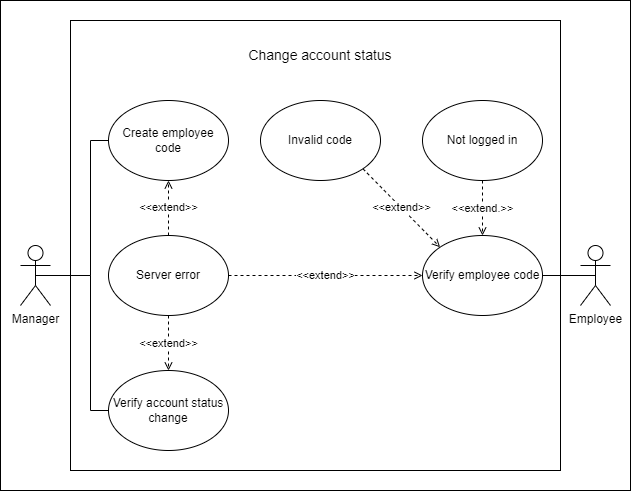

The diagram above was exported from draw.io. Its source (the exported page's mxGraphModel, read from the mxfile embedded in the PNG):
<mxGraphModel dx="1343" dy="719" grid="1" gridSize="10" guides="1" tooltips="1" connect="1" arrows="1" fold="1" page="1" pageScale="1" pageWidth="850" pageHeight="1100" math="0" shadow="0">
  <root>
    <mxCell id="0" />
    <mxCell id="1" parent="0" />
    <mxCell id="3QPzU1vT2Nj39qzxx-9Z-1" value="" style="rounded=0;whiteSpace=wrap;html=1;" parent="1" vertex="1">
      <mxGeometry x="90" y="150" width="630" height="490" as="geometry" />
    </mxCell>
    <mxCell id="ZbPhY8PUHyXHX-_-l-Hh-1" value="" style="rounded=0;whiteSpace=wrap;html=1;" vertex="1" parent="1">
      <mxGeometry x="160" y="170" width="490" height="450" as="geometry" />
    </mxCell>
    <mxCell id="3QPzU1vT2Nj39qzxx-9Z-5" style="edgeStyle=none;rounded=0;orthogonalLoop=1;jettySize=auto;html=1;exitX=0.5;exitY=0;exitDx=0;exitDy=0;dashed=1;startArrow=open;startFill=0;endArrow=none;endFill=0;" parent="1" edge="1">
      <mxGeometry relative="1" as="geometry">
        <mxPoint x="420" y="170" as="sourcePoint" />
        <mxPoint x="420" y="170" as="targetPoint" />
      </mxGeometry>
    </mxCell>
    <mxCell id="3QPzU1vT2Nj39qzxx-9Z-4" value="&lt;span style=&quot;font-size: 14px;&quot;&gt;Change account status&lt;/span&gt;" style="text;whiteSpace=wrap;html=1;align=center;" parent="1" vertex="1">
      <mxGeometry x="310" y="190" width="200" height="40" as="geometry" />
    </mxCell>
    <mxCell id="ZbPhY8PUHyXHX-_-l-Hh-6" style="edgeStyle=orthogonalEdgeStyle;rounded=0;orthogonalLoop=1;jettySize=auto;html=1;exitX=0.5;exitY=0.5;exitDx=0;exitDy=0;exitPerimeter=0;entryX=0;entryY=0.5;entryDx=0;entryDy=0;startArrow=none;startFill=0;endArrow=none;endFill=0;" edge="1" parent="1" source="3QPzU1vT2Nj39qzxx-9Z-2" target="ZbPhY8PUHyXHX-_-l-Hh-2">
      <mxGeometry relative="1" as="geometry">
        <Array as="points">
          <mxPoint x="180" y="425" />
          <mxPoint x="180" y="290" />
        </Array>
      </mxGeometry>
    </mxCell>
    <mxCell id="ZbPhY8PUHyXHX-_-l-Hh-14" style="edgeStyle=orthogonalEdgeStyle;rounded=0;orthogonalLoop=1;jettySize=auto;html=1;exitX=0.5;exitY=0.5;exitDx=0;exitDy=0;exitPerimeter=0;entryX=0;entryY=0.5;entryDx=0;entryDy=0;startArrow=none;startFill=0;endArrow=none;endFill=0;" edge="1" parent="1" source="3QPzU1vT2Nj39qzxx-9Z-2" target="ZbPhY8PUHyXHX-_-l-Hh-13">
      <mxGeometry relative="1" as="geometry">
        <Array as="points">
          <mxPoint x="180" y="425" />
          <mxPoint x="180" y="560" />
        </Array>
      </mxGeometry>
    </mxCell>
    <mxCell id="3QPzU1vT2Nj39qzxx-9Z-2" value="Manager" style="shape=umlActor;verticalLabelPosition=bottom;verticalAlign=top;html=1;outlineConnect=0;" parent="1" vertex="1">
      <mxGeometry x="110" y="395" width="30" height="60" as="geometry" />
    </mxCell>
    <mxCell id="ZbPhY8PUHyXHX-_-l-Hh-2" value="Create employee code" style="ellipse;whiteSpace=wrap;html=1;" vertex="1" parent="1">
      <mxGeometry x="198" y="250" width="120" height="80" as="geometry" />
    </mxCell>
    <mxCell id="ZbPhY8PUHyXHX-_-l-Hh-9" style="edgeStyle=none;rounded=0;orthogonalLoop=1;jettySize=auto;html=1;exitX=0.5;exitY=0.5;exitDx=0;exitDy=0;exitPerimeter=0;entryX=1;entryY=0.5;entryDx=0;entryDy=0;startArrow=none;startFill=0;endArrow=none;endFill=0;" edge="1" parent="1" source="ZbPhY8PUHyXHX-_-l-Hh-3" target="ZbPhY8PUHyXHX-_-l-Hh-8">
      <mxGeometry relative="1" as="geometry" />
    </mxCell>
    <mxCell id="ZbPhY8PUHyXHX-_-l-Hh-3" value="Employee" style="shape=umlActor;verticalLabelPosition=bottom;verticalAlign=top;html=1;outlineConnect=0;" vertex="1" parent="1">
      <mxGeometry x="670" y="395" width="30" height="60" as="geometry" />
    </mxCell>
    <mxCell id="ZbPhY8PUHyXHX-_-l-Hh-8" value="Verify employee code" style="ellipse;whiteSpace=wrap;html=1;" vertex="1" parent="1">
      <mxGeometry x="512" y="385" width="120" height="80" as="geometry" />
    </mxCell>
    <mxCell id="ZbPhY8PUHyXHX-_-l-Hh-13" value="Verify account status change" style="ellipse;whiteSpace=wrap;html=1;" vertex="1" parent="1">
      <mxGeometry x="198" y="520" width="120" height="80" as="geometry" />
    </mxCell>
    <mxCell id="ZbPhY8PUHyXHX-_-l-Hh-16" value="&amp;lt;&amp;lt;extend&amp;gt;&amp;gt;" style="edgeStyle=orthogonalEdgeStyle;rounded=0;orthogonalLoop=1;jettySize=auto;html=1;exitX=0.5;exitY=0;exitDx=0;exitDy=0;entryX=0.5;entryY=1;entryDx=0;entryDy=0;startArrow=none;startFill=0;endArrow=open;endFill=0;dashed=1;" edge="1" parent="1" source="ZbPhY8PUHyXHX-_-l-Hh-15" target="ZbPhY8PUHyXHX-_-l-Hh-2">
      <mxGeometry relative="1" as="geometry" />
    </mxCell>
    <mxCell id="ZbPhY8PUHyXHX-_-l-Hh-17" value="&amp;lt;&amp;lt;extend&amp;gt;&amp;gt;" style="edgeStyle=orthogonalEdgeStyle;rounded=0;orthogonalLoop=1;jettySize=auto;html=1;exitX=0.5;exitY=1;exitDx=0;exitDy=0;entryX=0.5;entryY=0;entryDx=0;entryDy=0;dashed=1;startArrow=none;startFill=0;endArrow=open;endFill=0;" edge="1" parent="1" source="ZbPhY8PUHyXHX-_-l-Hh-15" target="ZbPhY8PUHyXHX-_-l-Hh-13">
      <mxGeometry relative="1" as="geometry" />
    </mxCell>
    <mxCell id="ZbPhY8PUHyXHX-_-l-Hh-28" value="&amp;lt;&amp;lt;extend&amp;gt;&amp;gt;" style="edgeStyle=none;rounded=0;orthogonalLoop=1;jettySize=auto;html=1;exitX=1;exitY=0.5;exitDx=0;exitDy=0;entryX=0;entryY=0.5;entryDx=0;entryDy=0;dashed=1;startArrow=none;startFill=0;endArrow=open;endFill=0;" edge="1" parent="1" source="ZbPhY8PUHyXHX-_-l-Hh-15" target="ZbPhY8PUHyXHX-_-l-Hh-8">
      <mxGeometry relative="1" as="geometry" />
    </mxCell>
    <mxCell id="ZbPhY8PUHyXHX-_-l-Hh-15" value="Server error" style="ellipse;whiteSpace=wrap;html=1;" vertex="1" parent="1">
      <mxGeometry x="198" y="385" width="120" height="80" as="geometry" />
    </mxCell>
    <mxCell id="ZbPhY8PUHyXHX-_-l-Hh-25" value="&amp;lt;&amp;lt;extend&amp;gt;&amp;gt;" style="rounded=0;orthogonalLoop=1;jettySize=auto;html=1;exitX=1;exitY=1;exitDx=0;exitDy=0;entryX=0;entryY=0;entryDx=0;entryDy=0;dashed=1;startArrow=none;startFill=0;endArrow=open;endFill=0;" edge="1" parent="1" source="ZbPhY8PUHyXHX-_-l-Hh-20" target="ZbPhY8PUHyXHX-_-l-Hh-8">
      <mxGeometry relative="1" as="geometry" />
    </mxCell>
    <mxCell id="ZbPhY8PUHyXHX-_-l-Hh-20" value="Invalid code" style="ellipse;whiteSpace=wrap;html=1;" vertex="1" parent="1">
      <mxGeometry x="350" y="250" width="120" height="80" as="geometry" />
    </mxCell>
    <mxCell id="ZbPhY8PUHyXHX-_-l-Hh-23" value="&amp;lt;&amp;lt;extend.&amp;gt;&amp;gt;" style="edgeStyle=orthogonalEdgeStyle;rounded=0;orthogonalLoop=1;jettySize=auto;html=1;exitX=0.5;exitY=1;exitDx=0;exitDy=0;entryX=0.5;entryY=0;entryDx=0;entryDy=0;dashed=1;startArrow=none;startFill=0;endArrow=open;endFill=0;" edge="1" parent="1" source="ZbPhY8PUHyXHX-_-l-Hh-22" target="ZbPhY8PUHyXHX-_-l-Hh-8">
      <mxGeometry relative="1" as="geometry" />
    </mxCell>
    <mxCell id="ZbPhY8PUHyXHX-_-l-Hh-22" value="Not logged in" style="ellipse;whiteSpace=wrap;html=1;" vertex="1" parent="1">
      <mxGeometry x="512" y="250" width="120" height="80" as="geometry" />
    </mxCell>
  </root>
</mxGraphModel>